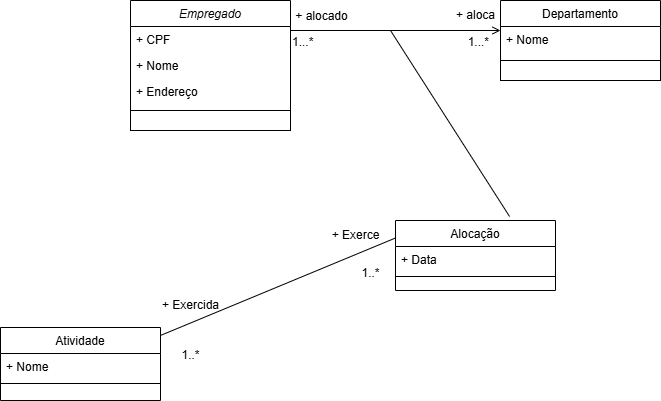

The diagram above was exported from draw.io. Its source (the exported page's mxGraphModel, read from the mxfile embedded in the PNG):
<mxGraphModel dx="1434" dy="780" grid="1" gridSize="10" guides="1" tooltips="1" connect="1" arrows="1" fold="1" page="1" pageScale="1" pageWidth="827" pageHeight="1169" math="0" shadow="0">
  <root>
    <mxCell id="WIyWlLk6GJQsqaUBKTNV-0" />
    <mxCell id="WIyWlLk6GJQsqaUBKTNV-1" parent="WIyWlLk6GJQsqaUBKTNV-0" />
    <mxCell id="zkfFHV4jXpPFQw0GAbJ--0" value="Empregado" style="swimlane;fontStyle=2;align=center;verticalAlign=top;childLayout=stackLayout;horizontal=1;startSize=26;horizontalStack=0;resizeParent=1;resizeLast=0;collapsible=1;marginBottom=0;rounded=0;shadow=0;strokeWidth=1;" parent="WIyWlLk6GJQsqaUBKTNV-1" vertex="1">
      <mxGeometry x="220" y="120" width="160" height="110" as="geometry">
        <mxRectangle x="230" y="140" width="160" height="26" as="alternateBounds" />
      </mxGeometry>
    </mxCell>
    <mxCell id="zkfFHV4jXpPFQw0GAbJ--1" value="+ CPF" style="text;align=left;verticalAlign=top;spacingLeft=4;spacingRight=4;overflow=hidden;rotatable=0;points=[[0,0.5],[1,0.5]];portConstraint=eastwest;" parent="zkfFHV4jXpPFQw0GAbJ--0" vertex="1">
      <mxGeometry y="26" width="160" height="26" as="geometry" />
    </mxCell>
    <mxCell id="zkfFHV4jXpPFQw0GAbJ--2" value="+ Nome" style="text;align=left;verticalAlign=top;spacingLeft=4;spacingRight=4;overflow=hidden;rotatable=0;points=[[0,0.5],[1,0.5]];portConstraint=eastwest;rounded=0;shadow=0;html=0;" parent="zkfFHV4jXpPFQw0GAbJ--0" vertex="1">
      <mxGeometry y="52" width="160" height="26" as="geometry" />
    </mxCell>
    <mxCell id="zkfFHV4jXpPFQw0GAbJ--3" value="+ Endereço" style="text;align=left;verticalAlign=top;spacingLeft=4;spacingRight=4;overflow=hidden;rotatable=0;points=[[0,0.5],[1,0.5]];portConstraint=eastwest;rounded=0;shadow=0;html=0;" parent="zkfFHV4jXpPFQw0GAbJ--0" vertex="1">
      <mxGeometry y="78" width="160" height="26" as="geometry" />
    </mxCell>
    <mxCell id="zkfFHV4jXpPFQw0GAbJ--6" value="Atividade" style="swimlane;fontStyle=0;align=center;verticalAlign=top;childLayout=stackLayout;horizontal=1;startSize=26;horizontalStack=0;resizeParent=1;resizeLast=0;collapsible=1;marginBottom=0;rounded=0;shadow=0;strokeWidth=1;" parent="WIyWlLk6GJQsqaUBKTNV-1" vertex="1">
      <mxGeometry x="90" y="447" width="160" height="73" as="geometry">
        <mxRectangle x="130" y="380" width="160" height="26" as="alternateBounds" />
      </mxGeometry>
    </mxCell>
    <mxCell id="zkfFHV4jXpPFQw0GAbJ--7" value="+ Nome" style="text;align=left;verticalAlign=top;spacingLeft=4;spacingRight=4;overflow=hidden;rotatable=0;points=[[0,0.5],[1,0.5]];portConstraint=eastwest;" parent="zkfFHV4jXpPFQw0GAbJ--6" vertex="1">
      <mxGeometry y="26" width="160" height="26" as="geometry" />
    </mxCell>
    <mxCell id="zkfFHV4jXpPFQw0GAbJ--9" value="" style="line;html=1;strokeWidth=1;align=left;verticalAlign=middle;spacingTop=-1;spacingLeft=3;spacingRight=3;rotatable=0;labelPosition=right;points=[];portConstraint=eastwest;" parent="zkfFHV4jXpPFQw0GAbJ--6" vertex="1">
      <mxGeometry y="52" width="160" height="8" as="geometry" />
    </mxCell>
    <mxCell id="zkfFHV4jXpPFQw0GAbJ--13" value="Alocação" style="swimlane;fontStyle=0;align=center;verticalAlign=top;childLayout=stackLayout;horizontal=1;startSize=26;horizontalStack=0;resizeParent=1;resizeLast=0;collapsible=1;marginBottom=0;rounded=0;shadow=0;strokeWidth=1;" parent="WIyWlLk6GJQsqaUBKTNV-1" vertex="1">
      <mxGeometry x="485" y="340" width="160" height="70" as="geometry">
        <mxRectangle x="340" y="380" width="170" height="26" as="alternateBounds" />
      </mxGeometry>
    </mxCell>
    <mxCell id="zkfFHV4jXpPFQw0GAbJ--14" value="+ Data" style="text;align=left;verticalAlign=top;spacingLeft=4;spacingRight=4;overflow=hidden;rotatable=0;points=[[0,0.5],[1,0.5]];portConstraint=eastwest;" parent="zkfFHV4jXpPFQw0GAbJ--13" vertex="1">
      <mxGeometry y="26" width="160" height="26" as="geometry" />
    </mxCell>
    <mxCell id="zkfFHV4jXpPFQw0GAbJ--15" value="" style="line;html=1;strokeWidth=1;align=left;verticalAlign=middle;spacingTop=-1;spacingLeft=3;spacingRight=3;rotatable=0;labelPosition=right;points=[];portConstraint=eastwest;" parent="zkfFHV4jXpPFQw0GAbJ--13" vertex="1">
      <mxGeometry y="52" width="160" height="8" as="geometry" />
    </mxCell>
    <mxCell id="zkfFHV4jXpPFQw0GAbJ--17" value="Departamento" style="swimlane;fontStyle=0;align=center;verticalAlign=top;childLayout=stackLayout;horizontal=1;startSize=26;horizontalStack=0;resizeParent=1;resizeLast=0;collapsible=1;marginBottom=0;rounded=0;shadow=0;strokeWidth=1;" parent="WIyWlLk6GJQsqaUBKTNV-1" vertex="1">
      <mxGeometry x="590" y="120" width="160" height="60" as="geometry">
        <mxRectangle x="550" y="140" width="160" height="26" as="alternateBounds" />
      </mxGeometry>
    </mxCell>
    <mxCell id="zkfFHV4jXpPFQw0GAbJ--18" value="+ Nome" style="text;align=left;verticalAlign=top;spacingLeft=4;spacingRight=4;overflow=hidden;rotatable=0;points=[[0,0.5],[1,0.5]];portConstraint=eastwest;" parent="zkfFHV4jXpPFQw0GAbJ--17" vertex="1">
      <mxGeometry y="26" width="160" height="26" as="geometry" />
    </mxCell>
    <mxCell id="zkfFHV4jXpPFQw0GAbJ--26" value="" style="endArrow=open;shadow=0;strokeWidth=1;rounded=0;curved=0;endFill=1;edgeStyle=elbowEdgeStyle;elbow=vertical;" parent="WIyWlLk6GJQsqaUBKTNV-1" source="zkfFHV4jXpPFQw0GAbJ--0" target="zkfFHV4jXpPFQw0GAbJ--17" edge="1">
      <mxGeometry x="0.5" y="41" relative="1" as="geometry">
        <mxPoint x="380" y="192" as="sourcePoint" />
        <mxPoint x="540" y="192" as="targetPoint" />
        <mxPoint x="-40" y="32" as="offset" />
      </mxGeometry>
    </mxCell>
    <mxCell id="zkfFHV4jXpPFQw0GAbJ--27" value="1...*" style="resizable=0;align=left;verticalAlign=bottom;labelBackgroundColor=none;fontSize=12;" parent="zkfFHV4jXpPFQw0GAbJ--26" connectable="0" vertex="1">
      <mxGeometry x="-1" relative="1" as="geometry">
        <mxPoint y="20" as="offset" />
      </mxGeometry>
    </mxCell>
    <mxCell id="zkfFHV4jXpPFQw0GAbJ--28" value="1...*" style="resizable=0;align=right;verticalAlign=bottom;labelBackgroundColor=none;fontSize=12;" parent="zkfFHV4jXpPFQw0GAbJ--26" connectable="0" vertex="1">
      <mxGeometry x="1" relative="1" as="geometry">
        <mxPoint x="-10" y="20" as="offset" />
      </mxGeometry>
    </mxCell>
    <mxCell id="zkfFHV4jXpPFQw0GAbJ--29" value="+ alocado" style="text;html=1;resizable=0;points=[];;align=center;verticalAlign=middle;labelBackgroundColor=none;rounded=0;shadow=0;strokeWidth=1;fontSize=12;" parent="zkfFHV4jXpPFQw0GAbJ--26" vertex="1" connectable="0">
      <mxGeometry x="0.5" y="49" relative="1" as="geometry">
        <mxPoint x="-128" y="34" as="offset" />
      </mxGeometry>
    </mxCell>
    <mxCell id="24DKNoQ1UFDpqx9BvR9I-2" value="" style="endArrow=none;html=1;rounded=0;exitX=0.713;exitY=-0.057;exitDx=0;exitDy=0;exitPerimeter=0;" edge="1" parent="WIyWlLk6GJQsqaUBKTNV-1" source="zkfFHV4jXpPFQw0GAbJ--13">
      <mxGeometry width="50" height="50" relative="1" as="geometry">
        <mxPoint x="390" y="330" as="sourcePoint" />
        <mxPoint x="490" y="150" as="targetPoint" />
        <Array as="points">
          <mxPoint x="480" y="150" />
        </Array>
      </mxGeometry>
    </mxCell>
    <mxCell id="24DKNoQ1UFDpqx9BvR9I-4" value="+ aloca" style="text;html=1;align=center;verticalAlign=middle;resizable=0;points=[];autosize=1;strokeColor=none;fillColor=none;" vertex="1" parent="WIyWlLk6GJQsqaUBKTNV-1">
      <mxGeometry x="535" y="120" width="60" height="30" as="geometry" />
    </mxCell>
    <mxCell id="24DKNoQ1UFDpqx9BvR9I-6" value="" style="rounded=0;whiteSpace=wrap;html=1;" vertex="1" parent="WIyWlLk6GJQsqaUBKTNV-1">
      <mxGeometry x="220" y="230" width="160" height="20" as="geometry" />
    </mxCell>
    <mxCell id="24DKNoQ1UFDpqx9BvR9I-7" value="" style="rounded=0;whiteSpace=wrap;html=1;" vertex="1" parent="WIyWlLk6GJQsqaUBKTNV-1">
      <mxGeometry x="590" y="180" width="160" height="20" as="geometry" />
    </mxCell>
    <mxCell id="24DKNoQ1UFDpqx9BvR9I-8" style="edgeStyle=orthogonalEdgeStyle;rounded=0;orthogonalLoop=1;jettySize=auto;html=1;exitX=0.5;exitY=1;exitDx=0;exitDy=0;" edge="1" parent="WIyWlLk6GJQsqaUBKTNV-1" source="24DKNoQ1UFDpqx9BvR9I-7" target="24DKNoQ1UFDpqx9BvR9I-7">
      <mxGeometry relative="1" as="geometry" />
    </mxCell>
    <mxCell id="24DKNoQ1UFDpqx9BvR9I-9" value="" style="endArrow=none;html=1;rounded=0;exitX=1;exitY=0.109;exitDx=0;exitDy=0;exitPerimeter=0;entryX=0;entryY=0.25;entryDx=0;entryDy=0;" edge="1" parent="WIyWlLk6GJQsqaUBKTNV-1" source="zkfFHV4jXpPFQw0GAbJ--6" target="zkfFHV4jXpPFQw0GAbJ--13">
      <mxGeometry width="50" height="50" relative="1" as="geometry">
        <mxPoint x="390" y="320" as="sourcePoint" />
        <mxPoint x="430" y="300" as="targetPoint" />
      </mxGeometry>
    </mxCell>
    <mxCell id="24DKNoQ1UFDpqx9BvR9I-10" value="+ Exerce" style="text;html=1;align=center;verticalAlign=middle;resizable=0;points=[];autosize=1;strokeColor=none;fillColor=none;" vertex="1" parent="WIyWlLk6GJQsqaUBKTNV-1">
      <mxGeometry x="410" y="340" width="70" height="30" as="geometry" />
    </mxCell>
    <mxCell id="24DKNoQ1UFDpqx9BvR9I-11" value="+ Exercida" style="text;html=1;align=center;verticalAlign=middle;resizable=0;points=[];autosize=1;strokeColor=none;fillColor=none;" vertex="1" parent="WIyWlLk6GJQsqaUBKTNV-1">
      <mxGeometry x="240" y="410" width="80" height="30" as="geometry" />
    </mxCell>
    <mxCell id="24DKNoQ1UFDpqx9BvR9I-12" value="1..*" style="text;html=1;align=center;verticalAlign=middle;resizable=0;points=[];autosize=1;strokeColor=none;fillColor=none;" vertex="1" parent="WIyWlLk6GJQsqaUBKTNV-1">
      <mxGeometry x="440" y="378" width="40" height="30" as="geometry" />
    </mxCell>
    <mxCell id="24DKNoQ1UFDpqx9BvR9I-13" value="1..*" style="text;html=1;align=center;verticalAlign=middle;resizable=0;points=[];autosize=1;strokeColor=none;fillColor=none;" vertex="1" parent="WIyWlLk6GJQsqaUBKTNV-1">
      <mxGeometry x="260" y="460" width="40" height="30" as="geometry" />
    </mxCell>
  </root>
</mxGraphModel>